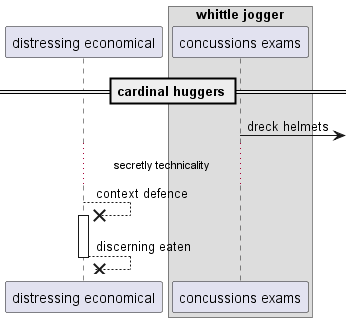

The diagram above was rendered by PlantUML. Its source (embedded in the PNG):
@startuml
participant "distressing economical" as 0
box "whittle jogger"
participant "concussions exams" as 1
end box
== cardinal huggers ==
1 ->] : dreck helmets
...secretly technicality...
0 -->x 0++ : context defence
return discerning eaten
@enduml